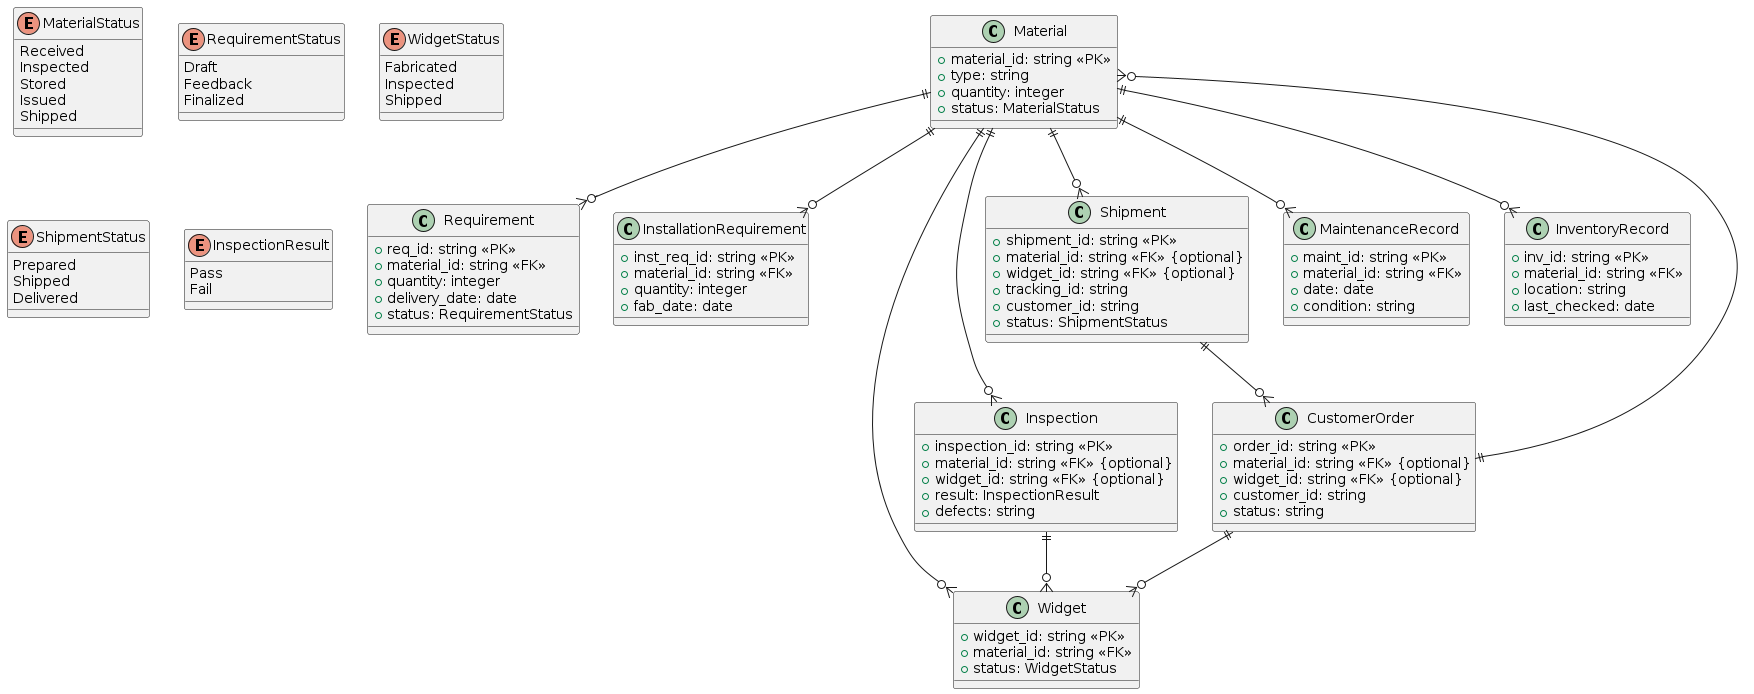

The diagram above was rendered by PlantUML. Its source (embedded in the PNG):
@startuml
enum MaterialStatus {
  Received
  Inspected
  Stored
  Issued
  Shipped
}

enum RequirementStatus {
  Draft
  Feedback
  Finalized
}

enum WidgetStatus {
  Fabricated
  Inspected
  Shipped
}

enum ShipmentStatus {
  Prepared
  Shipped
  Delivered
}

enum InspectionResult {
  Pass
  Fail
}

class Material {
  +material_id: string <<PK>>
  +type: string
  +quantity: integer
  +status: MaterialStatus
}

class Requirement {
  +req_id: string <<PK>>
  +material_id: string <<FK>>
  +quantity: integer
  +delivery_date: date
  +status: RequirementStatus
}

class InstallationRequirement {
  +inst_req_id: string <<PK>>
  +material_id: string <<FK>>
  +quantity: integer
  +fab_date: date
}

class Widget {
  +widget_id: string <<PK>>
  +material_id: string <<FK>>
  +status: WidgetStatus
}

class Shipment {
  +shipment_id: string <<PK>>
  +material_id: string <<FK>> {optional}
  +widget_id: string <<FK>> {optional}
  +tracking_id: string
  +customer_id: string
  +status: ShipmentStatus
}

class Inspection {
  +inspection_id: string <<PK>>
  +material_id: string <<FK>> {optional}
  +widget_id: string <<FK>> {optional}
  +result: InspectionResult
  +defects: string
}

class MaintenanceRecord {
  +maint_id: string <<PK>>
  +material_id: string <<FK>>
  +date: date
  +condition: string
}

class InventoryRecord {
  +inv_id: string <<PK>>
  +material_id: string <<FK>>
  +location: string
  +last_checked: date
}

class CustomerOrder {
  +order_id: string <<PK>>
  +material_id: string <<FK>> {optional}
  +widget_id: string <<FK>> {optional}
  +customer_id: string
  +status: string
}

Material ||--o{ Requirement
Material ||--o{ InstallationRequirement
Material ||--o{ Widget
Material ||--o{ Shipment
Material ||--o{ Inspection
Material ||--o{ MaintenanceRecord
Material ||--o{ InventoryRecord
CustomerOrder ||--o{ Material
CustomerOrder ||--o{ Widget
Shipment ||--o{ CustomerOrder
Inspection ||--o{ Widget
@enduml